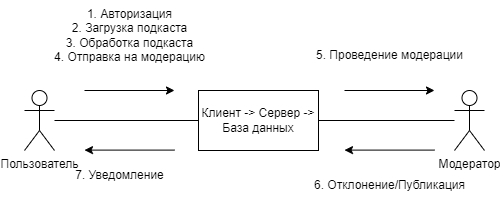

The diagram above was exported from draw.io. Its source (the exported page's mxGraphModel, read from the mxfile embedded in the PNG):
<mxGraphModel dx="819" dy="446" grid="1" gridSize="10" guides="1" tooltips="1" connect="1" arrows="1" fold="1" page="1" pageScale="1" pageWidth="827" pageHeight="1169" math="0" shadow="0">
  <root>
    <mxCell id="0" />
    <mxCell id="1" parent="0" />
    <mxCell id="xGipoiArsC7Y7I25WAiX-7" style="edgeStyle=orthogonalEdgeStyle;rounded=0;orthogonalLoop=1;jettySize=auto;html=1;entryX=0;entryY=0.5;entryDx=0;entryDy=0;endArrow=none;endFill=0;" edge="1" parent="1" source="xGipoiArsC7Y7I25WAiX-1" target="xGipoiArsC7Y7I25WAiX-4">
      <mxGeometry relative="1" as="geometry" />
    </mxCell>
    <mxCell id="xGipoiArsC7Y7I25WAiX-9" style="edgeStyle=orthogonalEdgeStyle;rounded=0;orthogonalLoop=1;jettySize=auto;html=1;" edge="1" parent="1">
      <mxGeometry relative="1" as="geometry">
        <mxPoint x="270" y="360" as="targetPoint" />
        <mxPoint x="180" y="360" as="sourcePoint" />
      </mxGeometry>
    </mxCell>
    <mxCell id="xGipoiArsC7Y7I25WAiX-1" value="Пользователь" style="shape=umlActor;verticalLabelPosition=bottom;verticalAlign=top;html=1;" vertex="1" parent="1">
      <mxGeometry x="120" y="360" width="30" height="60" as="geometry" />
    </mxCell>
    <mxCell id="xGipoiArsC7Y7I25WAiX-2" value="Модератор" style="shape=umlActor;verticalLabelPosition=bottom;verticalAlign=top;html=1;" vertex="1" parent="1">
      <mxGeometry x="550" y="360" width="30" height="60" as="geometry" />
    </mxCell>
    <mxCell id="xGipoiArsC7Y7I25WAiX-8" style="edgeStyle=orthogonalEdgeStyle;rounded=0;orthogonalLoop=1;jettySize=auto;html=1;endArrow=none;endFill=0;" edge="1" parent="1" source="xGipoiArsC7Y7I25WAiX-4" target="xGipoiArsC7Y7I25WAiX-2">
      <mxGeometry relative="1" as="geometry" />
    </mxCell>
    <mxCell id="xGipoiArsC7Y7I25WAiX-4" value="Клиент -&amp;gt; Сервер -&amp;gt; База данных" style="rounded=0;whiteSpace=wrap;html=1;" vertex="1" parent="1">
      <mxGeometry x="294" y="360" width="120" height="60" as="geometry" />
    </mxCell>
    <mxCell id="xGipoiArsC7Y7I25WAiX-10" style="edgeStyle=orthogonalEdgeStyle;rounded=0;orthogonalLoop=1;jettySize=auto;html=1;" edge="1" parent="1">
      <mxGeometry relative="1" as="geometry">
        <mxPoint x="530" y="360" as="targetPoint" />
        <mxPoint x="440" y="360" as="sourcePoint" />
      </mxGeometry>
    </mxCell>
    <mxCell id="xGipoiArsC7Y7I25WAiX-11" style="edgeStyle=orthogonalEdgeStyle;rounded=0;orthogonalLoop=1;jettySize=auto;html=1;" edge="1" parent="1">
      <mxGeometry relative="1" as="geometry">
        <mxPoint x="440" y="419.6" as="targetPoint" />
        <mxPoint x="530" y="419.6" as="sourcePoint" />
      </mxGeometry>
    </mxCell>
    <mxCell id="xGipoiArsC7Y7I25WAiX-12" style="edgeStyle=orthogonalEdgeStyle;rounded=0;orthogonalLoop=1;jettySize=auto;html=1;" edge="1" parent="1">
      <mxGeometry relative="1" as="geometry">
        <mxPoint x="180" y="419.6" as="targetPoint" />
        <mxPoint x="270" y="419.6" as="sourcePoint" />
      </mxGeometry>
    </mxCell>
    <mxCell id="xGipoiArsC7Y7I25WAiX-13" value="1. Авторизация&lt;br&gt;&lt;div&gt;2. Загрузка подкаста&lt;br&gt;3. Обработка подкаста&lt;br&gt;4. Отправка на модерацию&lt;/div&gt;" style="text;html=1;align=center;verticalAlign=middle;resizable=0;points=[];autosize=1;strokeColor=none;fillColor=none;" vertex="1" parent="1">
      <mxGeometry x="140" y="270" width="170" height="70" as="geometry" />
    </mxCell>
    <mxCell id="xGipoiArsC7Y7I25WAiX-14" value="5. Проведение модерации" style="text;html=1;align=center;verticalAlign=middle;resizable=0;points=[];autosize=1;strokeColor=none;fillColor=none;" vertex="1" parent="1">
      <mxGeometry x="400" y="310" width="170" height="30" as="geometry" />
    </mxCell>
    <mxCell id="xGipoiArsC7Y7I25WAiX-15" value="6. Отклонение/Публикация" style="text;html=1;align=center;verticalAlign=middle;resizable=0;points=[];autosize=1;strokeColor=none;fillColor=none;" vertex="1" parent="1">
      <mxGeometry x="400" y="440" width="170" height="30" as="geometry" />
    </mxCell>
    <mxCell id="xGipoiArsC7Y7I25WAiX-18" value="7. Уведомление" style="text;html=1;align=center;verticalAlign=middle;resizable=0;points=[];autosize=1;strokeColor=none;fillColor=none;" vertex="1" parent="1">
      <mxGeometry x="160" y="430" width="110" height="30" as="geometry" />
    </mxCell>
  </root>
</mxGraphModel>